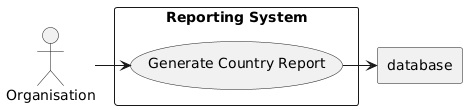

The diagram above was rendered by PlantUML. Its source (embedded in the PNG):
@startuml
actor "Organisation" as A1

rectangle database
rectangle "Reporting System" {
usecase "Generate Country Report" as UC1
}

A1 -> UC1
UC1 -> database
@enduml